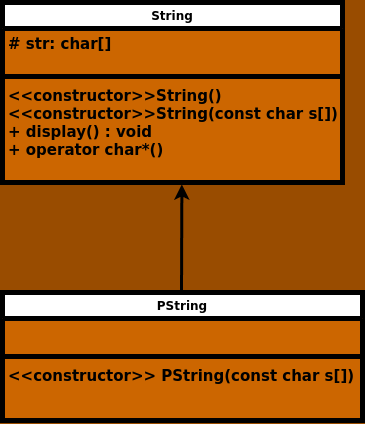

The diagram above was exported from draw.io. Its source (the exported page's mxGraphModel, read from the mxfile embedded in the PNG):
<mxGraphModel dx="1262" dy="820" grid="1" gridSize="10" guides="1" tooltips="1" connect="1" arrows="1" fold="1" page="1" pageScale="1" pageWidth="1169" pageHeight="827" background="#994C00" math="0" shadow="0">
  <root>
    <mxCell id="0" />
    <mxCell id="1" parent="0" />
    <mxCell id="CaPYCVL_c0tDYkiFNutb-1" value="String" style="swimlane;fontStyle=1;align=center;verticalAlign=top;childLayout=stackLayout;horizontal=1;startSize=26;horizontalStack=0;resizeParent=1;resizeParentMax=0;resizeLast=0;collapsible=1;marginBottom=0;whiteSpace=wrap;html=1;strokeWidth=5;swimlaneFillColor=#CC6600;" parent="1" vertex="1">
      <mxGeometry x="400" y="110" width="340" height="180" as="geometry" />
    </mxCell>
    <mxCell id="CaPYCVL_c0tDYkiFNutb-2" value="&lt;span style=&quot;font-size: 15px;&quot;&gt;&lt;b&gt;# str: char[]&lt;/b&gt;&lt;/span&gt;" style="text;strokeColor=none;fillColor=none;align=left;verticalAlign=top;spacingLeft=4;spacingRight=4;overflow=hidden;rotatable=0;points=[[0,0.5],[1,0.5]];portConstraint=eastwest;whiteSpace=wrap;html=1;" parent="CaPYCVL_c0tDYkiFNutb-1" vertex="1">
      <mxGeometry y="26" width="340" height="44" as="geometry" />
    </mxCell>
    <mxCell id="CaPYCVL_c0tDYkiFNutb-3" value="" style="line;strokeWidth=5;fillColor=none;align=left;verticalAlign=middle;spacingTop=-1;spacingLeft=3;spacingRight=3;rotatable=0;labelPosition=right;points=[];portConstraint=eastwest;strokeColor=inherit;" parent="CaPYCVL_c0tDYkiFNutb-1" vertex="1">
      <mxGeometry y="70" width="340" height="8" as="geometry" />
    </mxCell>
    <mxCell id="CaPYCVL_c0tDYkiFNutb-4" value="&lt;div style=&quot;font-size: 15px;&quot;&gt;&lt;div&gt;&lt;b&gt;&amp;lt;&amp;lt;constructor&amp;gt;&amp;gt;String()&lt;/b&gt;&lt;/div&gt;&lt;div&gt;&lt;b&gt;&amp;lt;&amp;lt;constructor&amp;gt;&amp;gt;String(const char s[])&lt;/b&gt;&lt;b&gt;&lt;br&gt;&lt;/b&gt;&lt;/div&gt;&lt;div&gt;&lt;b&gt;+ display() : void&lt;/b&gt;&lt;/div&gt;&lt;div&gt;&lt;b&gt;+ operator char*()&lt;/b&gt;&lt;/div&gt;&lt;/div&gt;" style="text;strokeColor=none;fillColor=none;align=left;verticalAlign=top;spacingLeft=4;spacingRight=4;overflow=hidden;rotatable=0;points=[[0,0.5],[1,0.5]];portConstraint=eastwest;whiteSpace=wrap;html=1;" parent="CaPYCVL_c0tDYkiFNutb-1" vertex="1">
      <mxGeometry y="78" width="340" height="102" as="geometry" />
    </mxCell>
    <mxCell id="9GxRAQe--x8xThQDu8fO-2" value="PString" style="swimlane;fontStyle=1;align=center;verticalAlign=top;childLayout=stackLayout;horizontal=1;startSize=26;horizontalStack=0;resizeParent=1;resizeParentMax=0;resizeLast=0;collapsible=1;marginBottom=0;whiteSpace=wrap;html=1;strokeWidth=5;swimlaneFillColor=#CC6600;" vertex="1" parent="1">
      <mxGeometry x="400" y="400" width="360" height="128" as="geometry" />
    </mxCell>
    <mxCell id="9GxRAQe--x8xThQDu8fO-3" value="&lt;span style=&quot;font-size: 15px;&quot;&gt;&lt;b&gt;&amp;nbsp;&lt;/b&gt;&lt;/span&gt;" style="text;strokeColor=none;fillColor=none;align=left;verticalAlign=top;spacingLeft=4;spacingRight=4;overflow=hidden;rotatable=0;points=[[0,0.5],[1,0.5]];portConstraint=eastwest;whiteSpace=wrap;html=1;" vertex="1" parent="9GxRAQe--x8xThQDu8fO-2">
      <mxGeometry y="26" width="360" height="34" as="geometry" />
    </mxCell>
    <mxCell id="9GxRAQe--x8xThQDu8fO-4" value="" style="line;strokeWidth=5;fillColor=none;align=left;verticalAlign=middle;spacingTop=-1;spacingLeft=3;spacingRight=3;rotatable=0;labelPosition=right;points=[];portConstraint=eastwest;strokeColor=inherit;" vertex="1" parent="9GxRAQe--x8xThQDu8fO-2">
      <mxGeometry y="60" width="360" height="8" as="geometry" />
    </mxCell>
    <mxCell id="9GxRAQe--x8xThQDu8fO-5" value="&lt;div style=&quot;font-size: 15px;&quot;&gt;&lt;div&gt;&lt;b&gt;&amp;lt;&amp;lt;constructor&amp;gt;&amp;gt; PString(const char s[])&lt;/b&gt;&lt;/div&gt;&lt;/div&gt;" style="text;strokeColor=none;fillColor=none;align=left;verticalAlign=top;spacingLeft=4;spacingRight=4;overflow=hidden;rotatable=0;points=[[0,0.5],[1,0.5]];portConstraint=eastwest;whiteSpace=wrap;html=1;" vertex="1" parent="9GxRAQe--x8xThQDu8fO-2">
      <mxGeometry y="68" width="360" height="60" as="geometry" />
    </mxCell>
    <mxCell id="9GxRAQe--x8xThQDu8fO-10" value="" style="endArrow=classic;html=1;rounded=0;entryX=0.479;entryY=0.99;entryDx=0;entryDy=0;entryPerimeter=0;strokeWidth=3;" edge="1" parent="1">
      <mxGeometry width="50" height="50" relative="1" as="geometry">
        <mxPoint x="579" y="400" as="sourcePoint" />
        <mxPoint x="579.38" y="291.88" as="targetPoint" />
      </mxGeometry>
    </mxCell>
  </root>
</mxGraphModel>